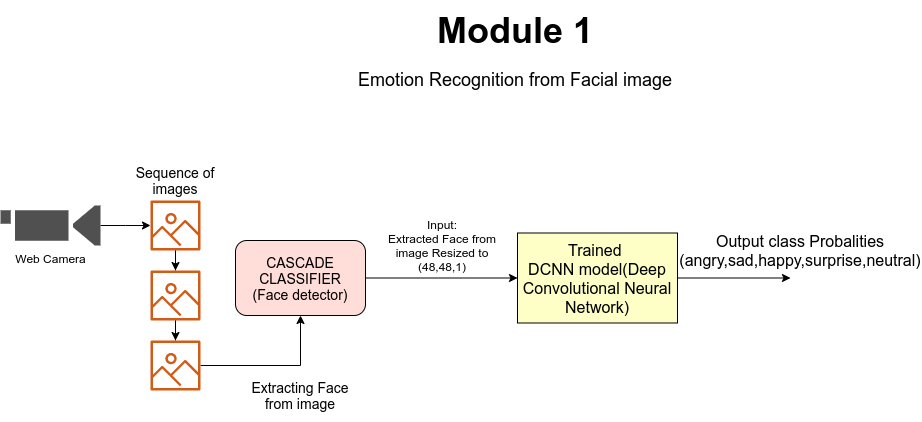

The diagram above was exported from draw.io. Its source (the exported page's mxGraphModel, read from the mxfile embedded in the PNG):
<mxGraphModel dx="1847" dy="847" grid="1" gridSize="10" guides="1" tooltips="1" connect="1" arrows="1" fold="1" page="1" pageScale="1" pageWidth="827" pageHeight="1169" math="0" shadow="0">
  <root>
    <mxCell id="0" />
    <mxCell id="1" parent="0" />
    <mxCell id="cMesJt0gAXlCn4GPAyzo-2" value="&lt;b&gt;&lt;font style=&quot;font-size: 36px&quot;&gt;Module 1&lt;/font&gt;&lt;/b&gt;" style="text;html=1;strokeColor=none;fillColor=none;align=center;verticalAlign=middle;whiteSpace=wrap;rounded=0;" vertex="1" parent="1">
      <mxGeometry x="487" y="10" width="216" height="60" as="geometry" />
    </mxCell>
    <mxCell id="cMesJt0gAXlCn4GPAyzo-3" value="&lt;font style=&quot;font-size: 18px&quot;&gt;Emotion Recognition from Facial image&lt;/font&gt;" style="text;html=1;strokeColor=none;fillColor=none;align=center;verticalAlign=middle;whiteSpace=wrap;rounded=0;" vertex="1" parent="1">
      <mxGeometry x="410" y="60" width="370" height="60" as="geometry" />
    </mxCell>
    <mxCell id="cMesJt0gAXlCn4GPAyzo-10" style="edgeStyle=orthogonalEdgeStyle;rounded=0;orthogonalLoop=1;jettySize=auto;html=1;" edge="1" parent="1" source="cMesJt0gAXlCn4GPAyzo-4" target="cMesJt0gAXlCn4GPAyzo-7">
      <mxGeometry relative="1" as="geometry" />
    </mxCell>
    <mxCell id="cMesJt0gAXlCn4GPAyzo-4" value="Web Camera" style="pointerEvents=1;shadow=0;dashed=0;html=1;strokeColor=none;fillColor=#505050;labelPosition=center;verticalLabelPosition=bottom;verticalAlign=top;outlineConnect=0;align=center;shape=mxgraph.office.devices.video_camera;" vertex="1" parent="1">
      <mxGeometry x="80" y="215" width="100" height="40" as="geometry" />
    </mxCell>
    <mxCell id="cMesJt0gAXlCn4GPAyzo-12" style="edgeStyle=orthogonalEdgeStyle;rounded=0;orthogonalLoop=1;jettySize=auto;html=1;" edge="1" parent="1" source="cMesJt0gAXlCn4GPAyzo-7" target="cMesJt0gAXlCn4GPAyzo-8">
      <mxGeometry relative="1" as="geometry" />
    </mxCell>
    <mxCell id="cMesJt0gAXlCn4GPAyzo-7" value="" style="outlineConnect=0;fontColor=#232F3E;gradientColor=none;fillColor=#D05C17;strokeColor=none;dashed=0;verticalLabelPosition=bottom;verticalAlign=top;align=center;html=1;fontSize=12;fontStyle=0;aspect=fixed;pointerEvents=1;shape=mxgraph.aws4.container_registry_image;" vertex="1" parent="1">
      <mxGeometry x="230" y="210" width="50" height="50" as="geometry" />
    </mxCell>
    <mxCell id="cMesJt0gAXlCn4GPAyzo-11" style="edgeStyle=orthogonalEdgeStyle;rounded=0;orthogonalLoop=1;jettySize=auto;html=1;" edge="1" parent="1" source="cMesJt0gAXlCn4GPAyzo-8" target="cMesJt0gAXlCn4GPAyzo-9">
      <mxGeometry relative="1" as="geometry" />
    </mxCell>
    <mxCell id="cMesJt0gAXlCn4GPAyzo-8" value="" style="outlineConnect=0;fontColor=#232F3E;gradientColor=none;fillColor=#D05C17;strokeColor=none;dashed=0;verticalLabelPosition=bottom;verticalAlign=top;align=center;html=1;fontSize=12;fontStyle=0;aspect=fixed;pointerEvents=1;shape=mxgraph.aws4.container_registry_image;" vertex="1" parent="1">
      <mxGeometry x="230" y="280" width="50" height="50" as="geometry" />
    </mxCell>
    <mxCell id="cMesJt0gAXlCn4GPAyzo-15" value="" style="edgeStyle=orthogonalEdgeStyle;rounded=0;orthogonalLoop=1;jettySize=auto;html=1;" edge="1" parent="1" source="cMesJt0gAXlCn4GPAyzo-9" target="cMesJt0gAXlCn4GPAyzo-14">
      <mxGeometry relative="1" as="geometry" />
    </mxCell>
    <mxCell id="cMesJt0gAXlCn4GPAyzo-9" value="" style="outlineConnect=0;fontColor=#232F3E;gradientColor=none;fillColor=#D05C17;strokeColor=none;dashed=0;verticalLabelPosition=bottom;verticalAlign=top;align=center;html=1;fontSize=12;fontStyle=0;aspect=fixed;pointerEvents=1;shape=mxgraph.aws4.container_registry_image;" vertex="1" parent="1">
      <mxGeometry x="230" y="350" width="50" height="50" as="geometry" />
    </mxCell>
    <mxCell id="cMesJt0gAXlCn4GPAyzo-13" value="&lt;font style=&quot;font-size: 14px&quot;&gt;Sequence of images&lt;/font&gt;" style="text;html=1;strokeColor=none;fillColor=none;align=center;verticalAlign=middle;whiteSpace=wrap;rounded=0;" vertex="1" parent="1">
      <mxGeometry x="195" y="180" width="120" height="20" as="geometry" />
    </mxCell>
    <mxCell id="cMesJt0gAXlCn4GPAyzo-20" style="edgeStyle=orthogonalEdgeStyle;rounded=0;orthogonalLoop=1;jettySize=auto;html=1;entryX=0;entryY=0.5;entryDx=0;entryDy=0;" edge="1" parent="1" source="cMesJt0gAXlCn4GPAyzo-14" target="cMesJt0gAXlCn4GPAyzo-18">
      <mxGeometry relative="1" as="geometry" />
    </mxCell>
    <mxCell id="cMesJt0gAXlCn4GPAyzo-14" value="&lt;font style=&quot;font-size: 14px&quot;&gt;CASCADE CLASSIFIER&lt;br&gt;(Face detector)&lt;/font&gt;" style="rounded=1;whiteSpace=wrap;html=1;fillColor=#FFDDD9;" vertex="1" parent="1">
      <mxGeometry x="315" y="250" width="130" height="75" as="geometry" />
    </mxCell>
    <mxCell id="cMesJt0gAXlCn4GPAyzo-17" value="&lt;font style=&quot;font-size: 14px&quot;&gt;Extracting Face from image&lt;/font&gt;" style="text;html=1;strokeColor=none;fillColor=none;align=center;verticalAlign=middle;whiteSpace=wrap;rounded=0;" vertex="1" parent="1">
      <mxGeometry x="325" y="380" width="110" height="50" as="geometry" />
    </mxCell>
    <mxCell id="cMesJt0gAXlCn4GPAyzo-23" style="edgeStyle=orthogonalEdgeStyle;rounded=0;orthogonalLoop=1;jettySize=auto;html=1;" edge="1" parent="1" source="cMesJt0gAXlCn4GPAyzo-18">
      <mxGeometry relative="1" as="geometry">
        <mxPoint x="870" y="287.5" as="targetPoint" />
      </mxGeometry>
    </mxCell>
    <mxCell id="cMesJt0gAXlCn4GPAyzo-18" value="&lt;font style=&quot;font-size: 16px&quot;&gt;Trained &lt;br&gt;DCNN model(Deep Convolutional Neural Network)&lt;/font&gt;" style="rounded=0;whiteSpace=wrap;html=1;fillColor=#FDFFC7;fontSize=16;" vertex="1" parent="1">
      <mxGeometry x="597" y="242.5" width="160" height="90" as="geometry" />
    </mxCell>
    <mxCell id="cMesJt0gAXlCn4GPAyzo-21" value="Input:&lt;br&gt;Extracted Face from image Resized to (48,48,1)" style="text;html=1;strokeColor=none;fillColor=none;align=center;verticalAlign=middle;whiteSpace=wrap;rounded=0;" vertex="1" parent="1">
      <mxGeometry x="457" y="230" width="130" height="50" as="geometry" />
    </mxCell>
    <mxCell id="cMesJt0gAXlCn4GPAyzo-24" value="&lt;font style=&quot;font-size: 16px&quot;&gt;Output class Probalities&lt;br&gt;(angry,sad,happy,surprise,neutral)&lt;/font&gt;" style="text;html=1;strokeColor=none;fillColor=none;align=center;verticalAlign=middle;whiteSpace=wrap;rounded=0;" vertex="1" parent="1">
      <mxGeometry x="800" y="230" width="160" height="60" as="geometry" />
    </mxCell>
  </root>
</mxGraphModel>